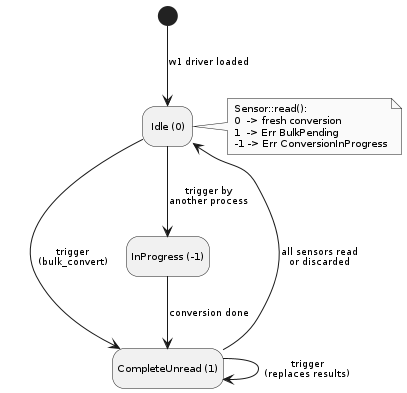

The diagram above was rendered by PlantUML. Its source (embedded in the PNG):
@startuml
hide empty description
skinparam monochrome true
skinparam shadowing false
skinparam defaultFontSize 10
skinparam ArrowFontSize 9

state "Idle (0)" as Idle
state "CompleteUnread (1)" as CU
state "InProgress (-1)" as IP

[*] --> Idle : w1 driver loaded
Idle --> CU : trigger\n(bulk_convert)
CU --> CU : trigger\n(replaces results)
CU --> Idle : all sensors read\nor discarded
Idle --> IP : trigger by\nanother process
IP --> CU : conversion done

note right of Idle
  Sensor::read():
  0  -> fresh conversion
  1  -> Err BulkPending
  -1 -> Err ConversionInProgress
end note
@enduml